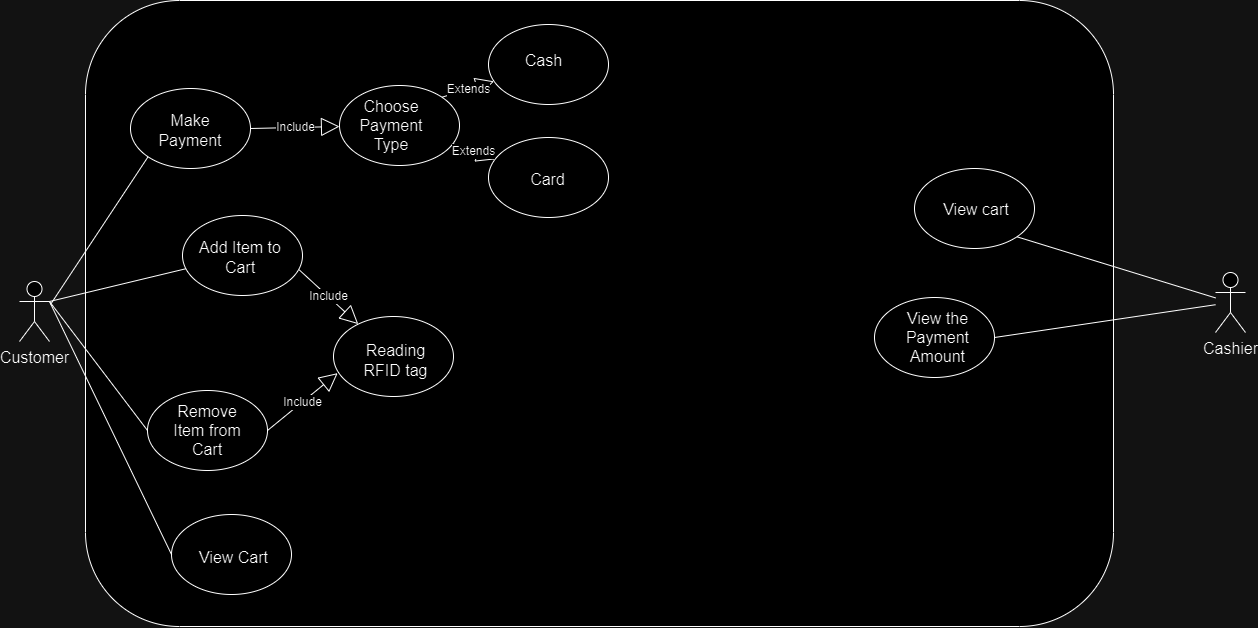

The diagram above was exported from draw.io. Its source (the exported page's mxGraphModel, read from the mxfile embedded in the PNG):
<mxGraphModel dx="1303" dy="1948" grid="0" gridSize="10" guides="1" tooltips="1" connect="1" arrows="1" fold="1" page="0" pageScale="1" pageWidth="827" pageHeight="1169" math="0" shadow="0">
  <root>
    <mxCell id="0" />
    <mxCell id="1" parent="0" />
    <mxCell id="TyDg4aw8R_Ac8KLdEPVx-62" value="Customer" style="shape=umlActor;verticalLabelPosition=bottom;verticalAlign=top;html=1;outlineConnect=0;fontSize=16;" vertex="1" parent="1">
      <mxGeometry x="196" y="-43" width="30" height="60" as="geometry" />
    </mxCell>
    <mxCell id="TyDg4aw8R_Ac8KLdEPVx-64" value="" style="rounded=1;whiteSpace=wrap;html=1;fontSize=16;" vertex="1" parent="1">
      <mxGeometry x="262" y="-324" width="1028" height="626" as="geometry" />
    </mxCell>
    <mxCell id="TyDg4aw8R_Ac8KLdEPVx-68" value="" style="ellipse;whiteSpace=wrap;html=1;fontSize=16;" vertex="1" parent="1">
      <mxGeometry x="359" y="-109" width="120" height="80" as="geometry" />
    </mxCell>
    <mxCell id="TyDg4aw8R_Ac8KLdEPVx-69" value="" style="ellipse;whiteSpace=wrap;html=1;fontSize=16;" vertex="1" parent="1">
      <mxGeometry x="324" y="66" width="120" height="80" as="geometry" />
    </mxCell>
    <mxCell id="TyDg4aw8R_Ac8KLdEPVx-71" value="" style="ellipse;whiteSpace=wrap;html=1;fontSize=16;" vertex="1" parent="1">
      <mxGeometry x="307" y="-236" width="120" height="80" as="geometry" />
    </mxCell>
    <mxCell id="TyDg4aw8R_Ac8KLdEPVx-72" value="" style="endArrow=none;html=1;rounded=0;fontSize=12;startSize=8;endSize=8;curved=1;entryX=0;entryY=1;entryDx=0;entryDy=0;" edge="1" parent="1" target="TyDg4aw8R_Ac8KLdEPVx-71">
      <mxGeometry width="50" height="50" relative="1" as="geometry">
        <mxPoint x="227" y="-20" as="sourcePoint" />
        <mxPoint x="351" y="14" as="targetPoint" />
      </mxGeometry>
    </mxCell>
    <mxCell id="TyDg4aw8R_Ac8KLdEPVx-73" value="" style="endArrow=none;html=1;rounded=0;fontSize=12;startSize=8;endSize=8;curved=1;exitX=1;exitY=0.3333333333333333;exitDx=0;exitDy=0;exitPerimeter=0;" edge="1" parent="1" source="TyDg4aw8R_Ac8KLdEPVx-62" target="TyDg4aw8R_Ac8KLdEPVx-68">
      <mxGeometry width="50" height="50" relative="1" as="geometry">
        <mxPoint x="301" y="64" as="sourcePoint" />
        <mxPoint x="351" y="14" as="targetPoint" />
      </mxGeometry>
    </mxCell>
    <mxCell id="TyDg4aw8R_Ac8KLdEPVx-74" value="" style="endArrow=none;html=1;rounded=0;fontSize=12;startSize=8;endSize=8;curved=1;entryX=0;entryY=0.5;entryDx=0;entryDy=0;exitX=1;exitY=0.3333333333333333;exitDx=0;exitDy=0;exitPerimeter=0;" edge="1" parent="1" source="TyDg4aw8R_Ac8KLdEPVx-62" target="TyDg4aw8R_Ac8KLdEPVx-69">
      <mxGeometry width="50" height="50" relative="1" as="geometry">
        <mxPoint x="301" y="64" as="sourcePoint" />
        <mxPoint x="351" y="14" as="targetPoint" />
      </mxGeometry>
    </mxCell>
    <mxCell id="TyDg4aw8R_Ac8KLdEPVx-77" value="Make Payment" style="text;strokeColor=none;fillColor=none;html=1;align=center;verticalAlign=middle;whiteSpace=wrap;rounded=0;fontSize=16;" vertex="1" parent="1">
      <mxGeometry x="321" y="-220" width="92" height="52" as="geometry" />
    </mxCell>
    <mxCell id="TyDg4aw8R_Ac8KLdEPVx-79" value="Add Item to Cart" style="text;strokeColor=none;fillColor=none;html=1;align=center;verticalAlign=middle;whiteSpace=wrap;rounded=0;fontSize=16;" vertex="1" parent="1">
      <mxGeometry x="373" y="-98" width="88" height="62" as="geometry" />
    </mxCell>
    <mxCell id="TyDg4aw8R_Ac8KLdEPVx-80" value="Remove Item from Cart" style="text;strokeColor=none;fillColor=none;html=1;align=center;verticalAlign=middle;whiteSpace=wrap;rounded=0;fontSize=16;" vertex="1" parent="1">
      <mxGeometry x="341" y="77.5" width="86" height="57" as="geometry" />
    </mxCell>
    <mxCell id="TyDg4aw8R_Ac8KLdEPVx-82" value="" style="ellipse;whiteSpace=wrap;html=1;fontSize=16;" vertex="1" parent="1">
      <mxGeometry x="516" y="-239" width="120" height="80" as="geometry" />
    </mxCell>
    <mxCell id="TyDg4aw8R_Ac8KLdEPVx-83" value="Include" style="endArrow=block;endSize=16;endFill=0;html=1;rounded=0;fontSize=12;curved=1;exitX=1;exitY=0.5;exitDx=0;exitDy=0;" edge="1" parent="1" source="TyDg4aw8R_Ac8KLdEPVx-71" target="TyDg4aw8R_Ac8KLdEPVx-82">
      <mxGeometry width="160" relative="1" as="geometry">
        <mxPoint x="540" y="-79" as="sourcePoint" />
        <mxPoint x="700" y="-79" as="targetPoint" />
      </mxGeometry>
    </mxCell>
    <mxCell id="TyDg4aw8R_Ac8KLdEPVx-84" value="Choose Payment Type" style="text;strokeColor=none;fillColor=none;html=1;align=center;verticalAlign=middle;whiteSpace=wrap;rounded=0;fontSize=16;" vertex="1" parent="1">
      <mxGeometry x="522" y="-228" width="92" height="59" as="geometry" />
    </mxCell>
    <mxCell id="TyDg4aw8R_Ac8KLdEPVx-85" value="" style="ellipse;whiteSpace=wrap;html=1;fontSize=16;" vertex="1" parent="1">
      <mxGeometry x="665" y="-300" width="120" height="80" as="geometry" />
    </mxCell>
    <mxCell id="TyDg4aw8R_Ac8KLdEPVx-86" value="" style="ellipse;whiteSpace=wrap;html=1;fontSize=16;" vertex="1" parent="1">
      <mxGeometry x="665" y="-187" width="120" height="80" as="geometry" />
    </mxCell>
    <mxCell id="TyDg4aw8R_Ac8KLdEPVx-87" value="Extends" style="endArrow=block;endSize=16;endFill=0;html=1;rounded=0;fontSize=12;curved=1;" edge="1" parent="1" source="TyDg4aw8R_Ac8KLdEPVx-82" target="TyDg4aw8R_Ac8KLdEPVx-86">
      <mxGeometry width="160" relative="1" as="geometry">
        <mxPoint x="540" y="-79" as="sourcePoint" />
        <mxPoint x="700" y="-79" as="targetPoint" />
      </mxGeometry>
    </mxCell>
    <mxCell id="TyDg4aw8R_Ac8KLdEPVx-89" value="Extends" style="endArrow=block;endSize=16;endFill=0;html=1;rounded=0;fontSize=12;curved=1;exitX=1;exitY=0;exitDx=0;exitDy=0;" edge="1" parent="1" source="TyDg4aw8R_Ac8KLdEPVx-82" target="TyDg4aw8R_Ac8KLdEPVx-85">
      <mxGeometry width="160" relative="1" as="geometry">
        <mxPoint x="570" y="-136" as="sourcePoint" />
        <mxPoint x="730" y="-136" as="targetPoint" />
      </mxGeometry>
    </mxCell>
    <mxCell id="TyDg4aw8R_Ac8KLdEPVx-90" value="Cash" style="text;strokeColor=none;fillColor=none;html=1;align=center;verticalAlign=middle;whiteSpace=wrap;rounded=0;fontSize=16;" vertex="1" parent="1">
      <mxGeometry x="675" y="-295" width="91" height="61" as="geometry" />
    </mxCell>
    <mxCell id="TyDg4aw8R_Ac8KLdEPVx-91" value="Card" style="text;strokeColor=none;fillColor=none;html=1;align=center;verticalAlign=middle;whiteSpace=wrap;rounded=0;fontSize=16;" vertex="1" parent="1">
      <mxGeometry x="683" y="-169" width="83" height="47" as="geometry" />
    </mxCell>
    <mxCell id="TyDg4aw8R_Ac8KLdEPVx-92" value="" style="ellipse;whiteSpace=wrap;html=1;fontSize=16;" vertex="1" parent="1">
      <mxGeometry x="510" y="-8" width="120" height="80" as="geometry" />
    </mxCell>
    <mxCell id="TyDg4aw8R_Ac8KLdEPVx-94" value="Include" style="endArrow=block;endSize=16;endFill=0;html=1;rounded=0;fontSize=12;curved=1;exitX=0.973;exitY=0.68;exitDx=0;exitDy=0;exitPerimeter=0;" edge="1" parent="1" source="TyDg4aw8R_Ac8KLdEPVx-68" target="TyDg4aw8R_Ac8KLdEPVx-92">
      <mxGeometry width="160" relative="1" as="geometry">
        <mxPoint x="437" y="-186" as="sourcePoint" />
        <mxPoint x="526" y="-188" as="targetPoint" />
      </mxGeometry>
    </mxCell>
    <mxCell id="TyDg4aw8R_Ac8KLdEPVx-95" value="Reading RFID tag" style="text;strokeColor=none;fillColor=none;html=1;align=center;verticalAlign=middle;whiteSpace=wrap;rounded=0;fontSize=16;" vertex="1" parent="1">
      <mxGeometry x="528" y="8" width="89" height="55" as="geometry" />
    </mxCell>
    <mxCell id="TyDg4aw8R_Ac8KLdEPVx-97" value="Include" style="endArrow=block;endSize=16;endFill=0;html=1;rounded=0;fontSize=12;curved=1;entryX=0.035;entryY=0.708;entryDx=0;entryDy=0;entryPerimeter=0;exitX=1;exitY=0.5;exitDx=0;exitDy=0;" edge="1" parent="1" source="TyDg4aw8R_Ac8KLdEPVx-69" target="TyDg4aw8R_Ac8KLdEPVx-92">
      <mxGeometry width="160" relative="1" as="geometry">
        <mxPoint x="486" y="-45" as="sourcePoint" />
        <mxPoint x="545" y="10" as="targetPoint" />
      </mxGeometry>
    </mxCell>
    <mxCell id="TyDg4aw8R_Ac8KLdEPVx-98" value="" style="ellipse;whiteSpace=wrap;html=1;fontSize=16;" vertex="1" parent="1">
      <mxGeometry x="348" y="190" width="120" height="80" as="geometry" />
    </mxCell>
    <mxCell id="TyDg4aw8R_Ac8KLdEPVx-99" value="" style="endArrow=none;html=1;rounded=0;fontSize=12;startSize=8;endSize=8;curved=1;exitX=1;exitY=0.3333333333333333;exitDx=0;exitDy=0;exitPerimeter=0;entryX=0;entryY=0.5;entryDx=0;entryDy=0;" edge="1" parent="1" source="TyDg4aw8R_Ac8KLdEPVx-62" target="TyDg4aw8R_Ac8KLdEPVx-98">
      <mxGeometry width="50" height="50" relative="1" as="geometry">
        <mxPoint x="453" y="-60" as="sourcePoint" />
        <mxPoint x="503" y="-110" as="targetPoint" />
      </mxGeometry>
    </mxCell>
    <mxCell id="TyDg4aw8R_Ac8KLdEPVx-100" value="View Cart" style="text;strokeColor=none;fillColor=none;html=1;align=center;verticalAlign=middle;whiteSpace=wrap;rounded=0;fontSize=16;" vertex="1" parent="1">
      <mxGeometry x="364" y="203" width="93" height="59" as="geometry" />
    </mxCell>
    <mxCell id="TyDg4aw8R_Ac8KLdEPVx-101" value="Cashier" style="shape=umlActor;verticalLabelPosition=bottom;verticalAlign=top;html=1;outlineConnect=0;fontSize=16;" vertex="1" parent="1">
      <mxGeometry x="1392" y="-52" width="30" height="60" as="geometry" />
    </mxCell>
    <mxCell id="TyDg4aw8R_Ac8KLdEPVx-102" value="" style="ellipse;whiteSpace=wrap;html=1;fontSize=16;" vertex="1" parent="1">
      <mxGeometry x="1091" y="-156" width="120" height="80" as="geometry" />
    </mxCell>
    <mxCell id="TyDg4aw8R_Ac8KLdEPVx-103" value="" style="ellipse;whiteSpace=wrap;html=1;fontSize=16;" vertex="1" parent="1">
      <mxGeometry x="1051" y="-27" width="120" height="80" as="geometry" />
    </mxCell>
    <mxCell id="TyDg4aw8R_Ac8KLdEPVx-107" value="" style="endArrow=none;html=1;rounded=0;fontSize=12;startSize=8;endSize=8;curved=1;exitX=1;exitY=1;exitDx=0;exitDy=0;" edge="1" parent="1" source="TyDg4aw8R_Ac8KLdEPVx-102" target="TyDg4aw8R_Ac8KLdEPVx-101">
      <mxGeometry width="50" height="50" relative="1" as="geometry">
        <mxPoint x="1090" y="39" as="sourcePoint" />
        <mxPoint x="1140" y="-11" as="targetPoint" />
      </mxGeometry>
    </mxCell>
    <mxCell id="TyDg4aw8R_Ac8KLdEPVx-108" value="" style="endArrow=none;html=1;rounded=0;fontSize=12;startSize=8;endSize=8;curved=1;exitX=1;exitY=0.5;exitDx=0;exitDy=0;" edge="1" parent="1" source="TyDg4aw8R_Ac8KLdEPVx-103" target="TyDg4aw8R_Ac8KLdEPVx-101">
      <mxGeometry width="50" height="50" relative="1" as="geometry">
        <mxPoint x="1090" y="39" as="sourcePoint" />
        <mxPoint x="1140" y="-11" as="targetPoint" />
      </mxGeometry>
    </mxCell>
    <mxCell id="TyDg4aw8R_Ac8KLdEPVx-110" value="View cart" style="text;strokeColor=none;fillColor=none;html=1;align=center;verticalAlign=middle;whiteSpace=wrap;rounded=0;fontSize=16;" vertex="1" parent="1">
      <mxGeometry x="1106" y="-146" width="94" height="61" as="geometry" />
    </mxCell>
    <mxCell id="TyDg4aw8R_Ac8KLdEPVx-111" value="View the Payment Amount" style="text;strokeColor=none;fillColor=none;html=1;align=center;verticalAlign=middle;whiteSpace=wrap;rounded=0;fontSize=16;" vertex="1" parent="1">
      <mxGeometry x="1069" y="-13" width="91" height="52" as="geometry" />
    </mxCell>
  </root>
</mxGraphModel>